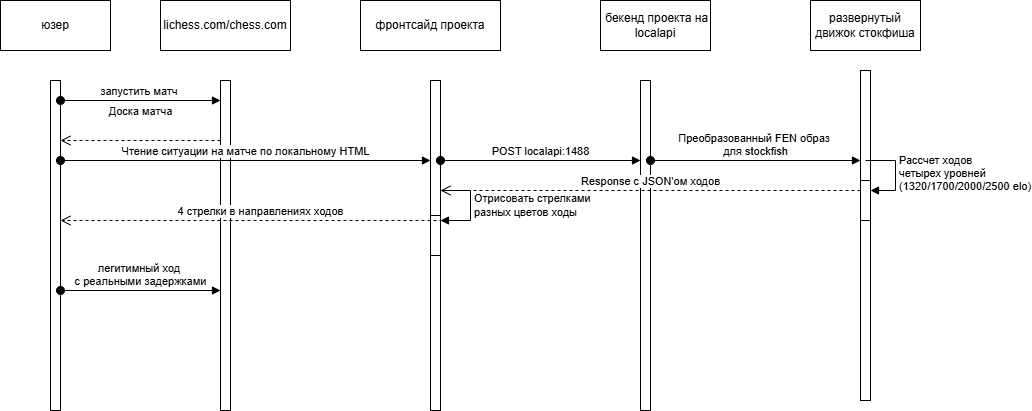

The diagram above was exported from draw.io. Its source (the exported page's mxGraphModel, read from the mxfile embedded in the PNG):
<mxGraphModel dx="1282" dy="751" grid="1" gridSize="10" guides="1" tooltips="1" connect="1" arrows="1" fold="1" page="1" pageScale="1" pageWidth="827" pageHeight="1169" math="0" shadow="0">
  <root>
    <mxCell id="0" />
    <mxCell id="1" parent="0" />
    <mxCell id="d2rVZTC8fDB7vmfBDZrB-1" parent="1" style="html=1;whiteSpace=wrap;" value="юзер" vertex="1">
      <mxGeometry height="50" width="110" x="40" y="70" as="geometry" />
    </mxCell>
    <mxCell id="d2rVZTC8fDB7vmfBDZrB-2" parent="1" style="html=1;whiteSpace=wrap;" value="lichess.com/chess.com" vertex="1">
      <mxGeometry height="50" width="130" x="200" y="70" as="geometry" />
    </mxCell>
    <mxCell id="d2rVZTC8fDB7vmfBDZrB-3" parent="1" style="html=1;points=[[0,0,0,0,5],[0,1,0,0,-5],[1,0,0,0,5],[1,1,0,0,-5]];perimeter=orthogonalPerimeter;outlineConnect=0;targetShapes=umlLifeline;portConstraint=eastwest;newEdgeStyle={&quot;curved&quot;:0,&quot;rounded&quot;:0};" value="" vertex="1">
      <mxGeometry height="330" width="10" x="90" y="150" as="geometry" />
    </mxCell>
    <mxCell id="d2rVZTC8fDB7vmfBDZrB-4" parent="1" style="html=1;points=[[0,0,0,0,5],[0,1,0,0,-5],[1,0,0,0,5],[1,1,0,0,-5]];perimeter=orthogonalPerimeter;outlineConnect=0;targetShapes=umlLifeline;portConstraint=eastwest;newEdgeStyle={&quot;curved&quot;:0,&quot;rounded&quot;:0};" value="" vertex="1">
      <mxGeometry height="330" width="10" x="260" y="150" as="geometry" />
    </mxCell>
    <mxCell id="d2rVZTC8fDB7vmfBDZrB-5" parent="1" style="html=1;whiteSpace=wrap;" value="фронтсайд проекта" vertex="1">
      <mxGeometry height="50" width="140" x="400" y="70" as="geometry" />
    </mxCell>
    <mxCell id="d2rVZTC8fDB7vmfBDZrB-6" parent="1" style="html=1;points=[[0,0,0,0,5],[0,1,0,0,-5],[1,0,0,0,5],[1,1,0,0,-5]];perimeter=orthogonalPerimeter;outlineConnect=0;targetShapes=umlLifeline;portConstraint=eastwest;newEdgeStyle={&quot;curved&quot;:0,&quot;rounded&quot;:0};" value="" vertex="1">
      <mxGeometry height="330" width="10" x="470" y="150" as="geometry" />
    </mxCell>
    <mxCell id="d2rVZTC8fDB7vmfBDZrB-7" parent="1" style="html=1;whiteSpace=wrap;" value="развернутый движок стокфиша" vertex="1">
      <mxGeometry height="50" width="110" x="850" y="70" as="geometry" />
    </mxCell>
    <mxCell id="d2rVZTC8fDB7vmfBDZrB-8" parent="1" style="html=1;points=[[0,0,0,0,5],[0,1,0,0,-5],[1,0,0,0,5],[1,1,0,0,-5]];perimeter=orthogonalPerimeter;outlineConnect=0;targetShapes=umlLifeline;portConstraint=eastwest;newEdgeStyle={&quot;curved&quot;:0,&quot;rounded&quot;:0};" value="" vertex="1">
      <mxGeometry height="330" width="10" x="900" y="140" as="geometry" />
    </mxCell>
    <mxCell id="d2rVZTC8fDB7vmfBDZrB-11" edge="1" parent="1" style="html=1;verticalAlign=bottom;startArrow=oval;startFill=1;endArrow=block;startSize=8;curved=0;rounded=0;" target="d2rVZTC8fDB7vmfBDZrB-4" value="запустить матч&amp;nbsp;">
      <mxGeometry relative="1" width="60" as="geometry">
        <mxPoint x="100" y="170" as="sourcePoint" />
        <mxPoint x="160" y="170" as="targetPoint" />
      </mxGeometry>
    </mxCell>
    <mxCell id="d2rVZTC8fDB7vmfBDZrB-12" parent="1" style="html=1;whiteSpace=wrap;" value="&amp;nbsp;бекенд проекта на localapi" vertex="1">
      <mxGeometry height="50" width="110" x="640" y="70" as="geometry" />
    </mxCell>
    <mxCell id="d2rVZTC8fDB7vmfBDZrB-13" parent="1" style="html=1;points=[[0,0,0,0,5],[0,1,0,0,-5],[1,0,0,0,5],[1,1,0,0,-5]];perimeter=orthogonalPerimeter;outlineConnect=0;targetShapes=umlLifeline;portConstraint=eastwest;newEdgeStyle={&quot;curved&quot;:0,&quot;rounded&quot;:0};" value="" vertex="1">
      <mxGeometry height="330" width="10" x="680" y="150" as="geometry" />
    </mxCell>
    <mxCell id="d2rVZTC8fDB7vmfBDZrB-14" edge="1" parent="1" style="html=1;verticalAlign=bottom;endArrow=open;dashed=1;endSize=8;curved=0;rounded=0;" target="d2rVZTC8fDB7vmfBDZrB-3" value="Доска матча">
      <mxGeometry relative="1" y="-20" as="geometry">
        <mxPoint as="offset" />
        <mxPoint x="260" y="210" as="sourcePoint" />
        <mxPoint x="180" y="210" as="targetPoint" />
      </mxGeometry>
    </mxCell>
    <mxCell id="d2rVZTC8fDB7vmfBDZrB-20" edge="1" parent="1" style="html=1;verticalAlign=bottom;startArrow=oval;startFill=1;endArrow=block;startSize=8;curved=0;rounded=0;" target="d2rVZTC8fDB7vmfBDZrB-13" value="POST localapi:1488">
      <mxGeometry relative="1" width="60" as="geometry">
        <mxPoint x="480" y="230" as="sourcePoint" />
        <mxPoint x="540" y="230" as="targetPoint" />
      </mxGeometry>
    </mxCell>
    <mxCell id="d2rVZTC8fDB7vmfBDZrB-21" edge="1" parent="1" style="html=1;verticalAlign=bottom;startArrow=oval;startFill=1;endArrow=block;startSize=8;curved=0;rounded=0;" value="Чтение ситуации на матче по локальному HTML">
      <mxGeometry relative="1" width="60" as="geometry">
        <mxPoint x="100" y="230" as="sourcePoint" />
        <mxPoint x="470" y="230" as="targetPoint" />
      </mxGeometry>
    </mxCell>
    <mxCell id="d2rVZTC8fDB7vmfBDZrB-22" edge="1" parent="1" style="html=1;verticalAlign=bottom;startArrow=oval;startFill=1;endArrow=block;startSize=8;curved=0;rounded=0;" target="d2rVZTC8fDB7vmfBDZrB-8" value="Преобразованный FEN образ&amp;nbsp;&lt;div&gt;для stockfish&lt;/div&gt;">
      <mxGeometry relative="1" width="60" as="geometry">
        <mxPoint x="690" y="230" as="sourcePoint" />
        <mxPoint x="750" y="230" as="targetPoint" />
      </mxGeometry>
    </mxCell>
    <mxCell id="d2rVZTC8fDB7vmfBDZrB-24" edge="1" parent="1" style="html=1;verticalAlign=bottom;endArrow=open;dashed=1;endSize=8;curved=0;rounded=0;" value="Response с JSON'ом ходов">
      <mxGeometry relative="1" as="geometry">
        <mxPoint as="offset" />
        <mxPoint x="900" y="260" as="sourcePoint" />
        <mxPoint x="480" y="260" as="targetPoint" />
      </mxGeometry>
    </mxCell>
    <mxCell id="d2rVZTC8fDB7vmfBDZrB-26" parent="1" style="html=1;points=[[0,0,0,0,5],[0,1,0,0,-5],[1,0,0,0,5],[1,1,0,0,-5]];perimeter=orthogonalPerimeter;outlineConnect=0;targetShapes=umlLifeline;portConstraint=eastwest;newEdgeStyle={&quot;curved&quot;:0,&quot;rounded&quot;:0};" value="" vertex="1">
      <mxGeometry height="40" width="10" x="900" y="250" as="geometry" />
    </mxCell>
    <mxCell id="d2rVZTC8fDB7vmfBDZrB-27" edge="1" parent="1" style="html=1;align=left;spacingLeft=2;endArrow=block;rounded=0;edgeStyle=orthogonalEdgeStyle;curved=0;rounded=0;" target="d2rVZTC8fDB7vmfBDZrB-26" value="Рассчет ходов&amp;nbsp;&lt;div&gt;&lt;span style=&quot;text-align: center;&quot;&gt;четырех&amp;nbsp;&lt;/span&gt;&lt;span style=&quot;text-align: center; background-color: light-dark(#ffffff, var(--ge-dark-color, #121212)); color: light-dark(rgb(0, 0, 0), rgb(255, 255, 255));&quot;&gt;уровней&amp;nbsp;&lt;/span&gt;&lt;div&gt;&lt;span style=&quot;text-align: center;&quot;&gt;(1320/1700/2000/2500 elo)&lt;/span&gt;&lt;/div&gt;&lt;/div&gt;">
      <mxGeometry relative="1" x="0.0118" as="geometry">
        <mxPoint as="offset" />
        <Array as="points">
          <mxPoint x="935" y="260" />
        </Array>
        <mxPoint x="905" y="230" as="sourcePoint" />
      </mxGeometry>
    </mxCell>
    <mxCell id="d2rVZTC8fDB7vmfBDZrB-28" parent="1" style="html=1;points=[[0,0,0,0,5],[0,1,0,0,-5],[1,0,0,0,5],[1,1,0,0,-5]];perimeter=orthogonalPerimeter;outlineConnect=0;targetShapes=umlLifeline;portConstraint=eastwest;newEdgeStyle={&quot;curved&quot;:0,&quot;rounded&quot;:0};" value="" vertex="1">
      <mxGeometry height="40" width="10" x="470" y="285" as="geometry" />
    </mxCell>
    <mxCell id="d2rVZTC8fDB7vmfBDZrB-29" edge="1" parent="1" style="html=1;align=left;spacingLeft=2;endArrow=block;rounded=0;edgeStyle=orthogonalEdgeStyle;curved=0;rounded=0;" target="d2rVZTC8fDB7vmfBDZrB-28" value="Отрисовать стрелками&amp;nbsp;&lt;div&gt;разных цветов ходы&lt;/div&gt;">
      <mxGeometry relative="1" as="geometry">
        <Array as="points">
          <mxPoint x="510" y="290" />
        </Array>
        <mxPoint x="480" y="260" as="sourcePoint" />
      </mxGeometry>
    </mxCell>
    <mxCell id="d2rVZTC8fDB7vmfBDZrB-30" edge="1" parent="1" style="html=1;verticalAlign=bottom;endArrow=open;dashed=1;endSize=8;curved=0;rounded=0;" target="d2rVZTC8fDB7vmfBDZrB-3" value="4 стрелки в направлениях ходов">
      <mxGeometry relative="1" as="geometry">
        <mxPoint x="500" y="290" as="sourcePoint" />
        <mxPoint x="420" y="290" as="targetPoint" />
      </mxGeometry>
    </mxCell>
    <mxCell id="d2rVZTC8fDB7vmfBDZrB-31" edge="1" parent="1" style="html=1;verticalAlign=bottom;startArrow=oval;startFill=1;endArrow=block;startSize=8;curved=0;rounded=0;" value="легитимный ход&amp;nbsp;&lt;div&gt;с реальными задержками&lt;/div&gt;">
      <mxGeometry relative="1" width="60" as="geometry">
        <mxPoint x="100" y="360" as="sourcePoint" />
        <mxPoint x="260" y="360" as="targetPoint" />
      </mxGeometry>
    </mxCell>
  </root>
</mxGraphModel>